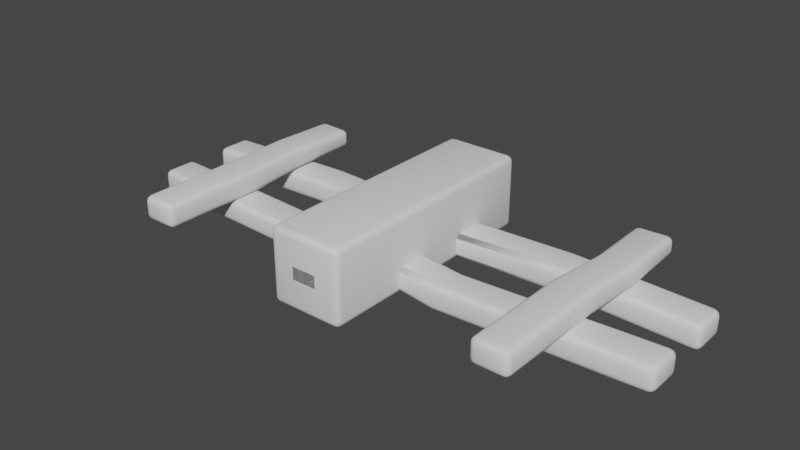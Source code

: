 # Source: fence.blend  (saved by Blender 3.4.6; exported with 4.5.12 LTS)
import bpy
from mathutils import Matrix  # noqa: F401  (used for matrix-valued properties, if any)

bpy.ops.wm.read_factory_settings(use_empty=True)
scene = bpy.context.scene
scene.name = 'Scene'

# ---- collections
col_collection = bpy.data.collections.new('Collection'); scene.collection.children.link(col_collection)

# ---- node groups
ng_auto_smooth = bpy.data.node_groups.new('Auto Smooth', 'GeometryNodeTree')
_s = ng_auto_smooth.interface.new_socket(name='Geometry', in_out='OUTPUT', socket_type='NodeSocketGeometry')
_s = ng_auto_smooth.interface.new_socket(name='Geometry', in_out='INPUT', socket_type='NodeSocketGeometry')
_s = ng_auto_smooth.interface.new_socket(name='Angle', in_out='INPUT', socket_type='NodeSocketFloat')
_s.subtype = 'ANGLE'
_s.min_value = 0.0
_s.max_value = 3.142
ng_auto_smooth.is_modifier = True
_N = ng_auto_smooth.nodes; _L = ng_auto_smooth.links
n0 = _N.new('NodeGroupOutput'); n0.name = 'Group Output'; n0.location = (480, -100)
n1 = _N.new('NodeGroupInput'); n1.name = 'Group Input'; n1.location = (-420, -300)
n2 = _N.new('NodeGroupInput'); n2.name = 'Group Input.001'; n2.location = (-60, -100)
n3 = _N.new('GeometryNodeSetShadeSmooth'); n3.name = 'Set Shade Smooth'; n3.location = (120, -100)
n3.domain = 'EDGE'
n4 = _N.new('GeometryNodeSetShadeSmooth'); n4.name = 'Set Shade Smooth.001'; n4.location = (300, -100)
n5 = _N.new('GeometryNodeInputMeshEdgeAngle'); n5.name = 'Edge Angle'; n5.location = (-420, -220)
n6 = _N.new('GeometryNodeInputEdgeSmooth'); n6.name = 'Is Edge Smooth'; n6.location = (-60, -160)
n7 = _N.new('GeometryNodeInputShadeSmooth'); n7.name = 'Is Face Smooth'; n7.location = (-240, -340)
n8 = _N.new('FunctionNodeBooleanMath'); n8.name = 'Boolean Math'; n8.location = (-60, -220)
n9 = _N.new('FunctionNodeCompare'); n9.name = 'Compare'; n9.location = (-240, -180)
n9.operation = 'LESS_EQUAL'
_L.new(n5.outputs[0], n9.inputs[0])
_L.new(n4.outputs[0], n0.inputs[0])
_L.new(n1.outputs[1], n9.inputs[1])
_L.new(n9.outputs[0], n8.inputs[0])
_L.new(n7.outputs[0], n8.inputs[1])
_L.new(n2.outputs[0], n3.inputs[0])
_L.new(n6.outputs[0], n3.inputs[1])
_L.new(n3.outputs[0], n4.inputs[0])
_L.new(n8.outputs[0], n3.inputs[2])
n0.is_active_output = True

# ---- world
world_world = bpy.data.worlds.new('World'); scene.world = world_world
world_world.use_nodes = True; world_world.node_tree.nodes.clear()
_N = world_world.node_tree.nodes; _L = world_world.node_tree.links
n0 = _N.new('ShaderNodeOutputWorld'); n0.name = 'World Output'; n0.location = (300, 300)
n1 = _N.new('ShaderNodeBackground'); n1.name = 'Background'; n1.location = (10, 300)
n1.inputs[0].default_value = (0.05088, 0.05088, 0.05088, 1.0)
_L.new(n1.outputs[0], n0.inputs[0])
n0.is_active_output = True
world_world.color = (0.05088, 0.05088, 0.05088)
world_world.use_sun_shadow = False
world_world.sun_shadow_jitter_overblur = 0.0

# ---- meshes
me_cube_002 = bpy.data.meshes.new('Cube.002')
me_cube_002.from_pydata([(0.0, 1.575, -0.3), (0.0, 1.275, -0.3), (0.0, 1.575, -0.1), (0.0, 1.275, -0.1), (0.15, 6.398e-08, 0.1), (0.15, 1.875, 0.1), (0.15, 5.523e-08, -0.1), (0.15, 1.875, -0.1), (1.35, 6.398e-08, 0.1), (1.376, 1.973, 0.07567), (1.35, 5.523e-08, -0.1), (1.376, 1.973, -0.07567), (1.65, 6.398e-08, 0.1), (1.676, 1.99, 0.07567), (1.65, 5.523e-08, -0.1), (1.676, 1.99, -0.07567), (0.0, 5.523e-08, -0.1), (0.0, 1.875, -0.1), (0.0, 6.398e-08, 0.1), (0.0, 1.875, 0.1), (2.251, 1.275, -0.1), (2.251, 1.575, -0.1), (2.251, 1.275, -0.3), (2.251, 1.575, -0.3), (0.0, 0.9734, -0.3), (0.0, 0.6734, -0.3), (0.0, 0.9734, -0.1), (0.0, 0.6734, -0.1), (2.251, 0.6734, -0.1), (2.251, 0.9734, -0.1), (2.251, 0.6734, -0.3), (2.251, 0.9734, -0.3), (1.35, 0.9244, 0.1), (1.35, 0.9244, -0.1), (1.65, 0.9244, -0.1), (1.65, 0.9244, 0.1), (1.395, 1.387, 0.08813), (1.395, 1.387, -0.08813), (1.688, 1.422, -0.08813), (1.688, 1.422, 0.08813), (1.112, 1.33, -0.3), (1.112, 1.63, -0.3), (1.112, 1.33, -0.1), (1.112, 1.63, -0.1), (0.6149, 0.5928, -0.3), (0.678, 0.8808, -0.3), (0.6149, 0.5928, -0.1), (0.678, 0.8808, -0.1), (1.882, 0.9525, -0.3), (1.888, 0.6547, -0.1), (1.888, 0.6547, -0.3), (1.882, 0.9525, -0.1)], [], [(42, 43, 2, 3), (16, 17, 7, 6), (6, 7, 5, 4), (22, 23, 21, 20), (16, 6, 4, 18), (40, 41, 23, 22), (36, 9, 11, 37), (37, 11, 15, 38), (38, 15, 13, 39), (39, 13, 9, 36), (10, 14, 12, 8), (15, 11, 9, 13), (7, 17, 19, 5), (40, 22, 20, 42), (4, 5, 19, 18), (3, 2, 0, 1), (41, 0, 2, 43), (46, 47, 26, 27), (30, 31, 29, 28), (50, 48, 31, 30), (50, 30, 28, 49), (27, 26, 24, 25), (45, 24, 26, 47), (12, 35, 32, 8), (14, 34, 35, 12), (10, 33, 34, 14), (8, 32, 33, 10), (35, 39, 36, 32), (34, 38, 39, 35), (33, 37, 38, 34), (32, 36, 37, 33), (23, 41, 43, 21), (1, 40, 42, 3), (1, 0, 41, 40), (20, 21, 43, 42), (48, 45, 47, 51), (25, 44, 46, 27), (25, 24, 45, 44), (49, 51, 47, 46), (28, 29, 51, 49), (31, 48, 51, 29), (44, 50, 49, 46), (44, 45, 48, 50)])
me_cube_002.polygons.foreach_set('use_smooth', [True] * 43)
_uv = me_cube_002.uv_layers.new(name='UVMap')
_uv.uv.foreach_set('vector', [0.375, 0.125, 0.625, 0.125, 0.625, 0.25, 0.375, 0.25, 0.375, 0.375, 0.625, 0.375, 0.625, 0.5, 0.375, 0.5, 0.375, 0.5, 0.625, 0.5, 0.625, 0.75, 0.375, 0.75, 0.375, 0.25, 0.625, 0.25, 0.625, 0.5, 0.375, 0.5, 0.25, 0.5, 0.375, 0.5, 0.375, 0.75, 0.25, 0.75, 0.375, 0.625, 0.625, 0.625, 0.625, 0.75, 0.375, 0.75, 0.5482, 0.0, 0.625, 0.0, 0.625, 0.25, 0.5482, 0.25, 0.5482, 0.25, 0.625, 0.25, 0.625, 0.5, 0.5482, 0.5, 0.5482, 0.5, 0.625, 0.5, 0.625, 0.75, 0.5482, 0.75, 0.5482, 0.75, 0.625, 0.75, 0.625, 1.0, 0.5482, 1.0, 0.125, 0.5, 0.375, 0.5, 0.375, 0.75, 0.125, 0.75, 0.625, 0.5, 0.875, 0.5, 0.875, 0.75, 0.625, 0.75, 0.625, 0.5, 0.75, 0.5, 0.75, 0.75, 0.625, 0.75, 0.5, 0.75, 0.625, 0.75, 0.625, 1.0, 0.5, 1.0, 0.375, 0.75, 0.625, 0.75, 0.625, 0.875, 0.375, 0.875, 0.125, 0.5, 0.375, 0.5, 0.375, 0.75, 0.125, 0.75, 0.75, 0.5, 0.875, 0.5, 0.875, 0.75, 0.75, 0.75, 0.375, 0.1782, 0.625, 0.1782, 0.625, 0.25, 0.375, 0.25, 0.375, 0.25, 0.625, 0.25, 0.625, 0.5, 0.375, 0.5, 0.375, 0.7093, 0.625, 0.7093, 0.625, 0.75, 0.375, 0.75, 0.5843, 0.75, 0.625, 0.75, 0.625, 1.0, 0.5843, 1.0, 0.125, 0.5, 0.375, 0.5, 0.375, 0.75, 0.125, 0.75, 0.8032, 0.5, 0.875, 0.5, 0.875, 0.75, 0.8032, 0.75, 0.375, 0.75, 0.4666, 0.75, 0.4666, 1.0, 0.375, 1.0, 0.375, 0.5, 0.4666, 0.5, 0.4666, 0.75, 0.375, 0.75, 0.375, 0.25, 0.4666, 0.25, 0.4666, 0.5, 0.375, 0.5, 0.375, 0.0, 0.4666, 0.0, 0.4666, 0.25, 0.375, 0.25, 0.4666, 0.75, 0.5482, 0.75, 0.5482, 1.0, 0.4666, 1.0, 0.4666, 0.5, 0.5482, 0.5, 0.5482, 0.75, 0.4666, 0.75, 0.4666, 0.25, 0.5482, 0.25, 0.5482, 0.5, 0.4666, 0.5, 0.4666, 0.0, 0.5482, 0.0, 0.5482, 0.25, 0.4666, 0.25, 0.625, 0.5, 0.75, 0.5, 0.75, 0.75, 0.625, 0.75, 0.375, 0.75, 0.5, 0.75, 0.5, 1.0, 0.375, 1.0, 0.375, 0.5, 0.625, 0.5, 0.625, 0.625, 0.375, 0.625, 0.375, 0.0, 0.625, 0.0, 0.625, 0.125, 0.375, 0.125, 0.6657, 0.5, 0.8032, 0.5, 0.8032, 0.75, 0.6657, 0.75, 0.375, 0.75, 0.4468, 0.75, 0.4468, 1.0, 0.375, 1.0, 0.375, 0.5, 0.625, 0.5, 0.625, 0.5718, 0.375, 0.5718, 0.375, 0.04065, 0.625, 0.04065, 0.625, 0.1782, 0.375, 0.1782, 0.375, 0.0, 0.625, 0.0, 0.625, 0.04065, 0.375, 0.04065, 0.625, 0.5, 0.6657, 0.5, 0.6657, 0.75, 0.625, 0.75, 0.4468, 0.75, 0.5843, 0.75, 0.5843, 1.0, 0.4468, 1.0, 0.375, 0.5718, 0.625, 0.5718, 0.625, 0.7093, 0.375, 0.7093])
me_cube_002.update()
me_cube_003 = bpy.data.meshes.new('Cube.003')
me_cube_003.from_pydata([(-0.3, 0.0, -0.3), (-0.3, 0.0, 0.3), (-0.3, 2.0, -0.3), (-0.3, 2.0, 0.3), (0.3, 0.0, -0.3), (0.3, 0.0, 0.3), (0.3, 2.0, -0.3), (0.3, 2.0, 0.3)], [], [(0, 1, 3, 2), (2, 3, 7, 6), (6, 7, 5, 4), (4, 5, 1, 0), (2, 6, 4, 0), (7, 3, 1, 5)])
me_cube_003.polygons.foreach_set('use_smooth', [True] * 6)
_uv = me_cube_003.uv_layers.new(name='UVMap')
_uv.uv.foreach_set('vector', [0.375, 0.0, 0.625, 0.0, 0.625, 0.25, 0.375, 0.25, 0.375, 0.25, 0.625, 0.25, 0.625, 0.5, 0.375, 0.5, 0.375, 0.5, 0.625, 0.5, 0.625, 0.75, 0.375, 0.75, 0.375, 0.75, 0.625, 0.75, 0.625, 1.0, 0.375, 1.0, 0.125, 0.5, 0.375, 0.5, 0.375, 0.75, 0.125, 0.75, 0.625, 0.5, 0.875, 0.5, 0.875, 0.75, 0.625, 0.75])
me_cube_003.update()

# ---- objects
ob_fence = bpy.data.objects.new('Fence', me_cube_002)
ob_bolder = bpy.data.objects.new('Bolder', me_cube_003)

# ---- transforms, parenting, visibility, modifiers, constraints
ob_fence.location = (0.0, 0.0, 0.0)
_m = ob_fence.modifiers.new('Mirror', 'MIRROR')
_m.use_clip = True
_m = ob_fence.modifiers.new('Bevel', 'BEVEL')
_m.width = 0.05
_m.width_pct = 0.05
_m.segments = 3
_m = ob_fence.modifiers.new('Auto Smooth', 'NODES')
_m.node_group = ng_auto_smooth
_gi = [s.identifier for s in ng_auto_smooth.interface.items_tree if s.item_type == 'SOCKET' and s.in_out == 'INPUT']
_m[_gi[1]] = 0.5236  # Angle
ob_bolder.location = (0.0, 0.0, 0.0)
_m = ob_bolder.modifiers.new('Bevel', 'BEVEL')
_m.width = 0.05
_m.width_pct = 0.05
_m.segments = 3
_m = ob_bolder.modifiers.new('Auto Smooth', 'NODES')
_m.node_group = ng_auto_smooth
_gi = [s.identifier for s in ng_auto_smooth.interface.items_tree if s.item_type == 'SOCKET' and s.in_out == 'INPUT']
_m[_gi[1]] = 0.5236  # Angle

# ---- collection membership
col_collection.objects.link(ob_fence)
col_collection.objects.link(ob_bolder)

# ---- scene / render settings (as saved in the file)
scene.frame_start = 1; scene.frame_end = 250; scene.frame_set(2)
scene.render.engine = 'BLENDER_EEVEE_NEXT'
scene.cycles.sampling_pattern = 'TABULATED_SOBOL'
scene.cycles.use_light_tree = False
scene.view_settings.view_transform = 'Filmic'
bpy.context.view_layer.update()

# ---- added for rendering (the .blend has no active camera and no usable light): camera, sun
cam_auto = bpy.data.cameras.new('AutoCamera')
cam_auto.lens = 50.0
cam_auto.sensor_width = 36.0
cam_auto.clip_end = 1000.0
ob_auto_camera = bpy.data.objects.new('AutoCamera', cam_auto)
scene.collection.objects.link(ob_auto_camera)
ob_auto_camera.location = (4.59091, -4.50909, 3.67273)
ob_auto_camera.rotation_euler = (1.09748, -7.21219e-08, 0.694738)
scene.camera = ob_auto_camera
light_auto_sun = bpy.data.lights.new('AutoSun', 'SUN')
light_auto_sun.energy = 3.0
light_auto_sun.angle = 0.0523599
ob_auto_sun = bpy.data.objects.new('AutoSun', light_auto_sun)
scene.collection.objects.link(ob_auto_sun)
ob_auto_sun.rotation_euler = (0.872665, 0.174533, 0.523599)
bpy.context.view_layer.update()
